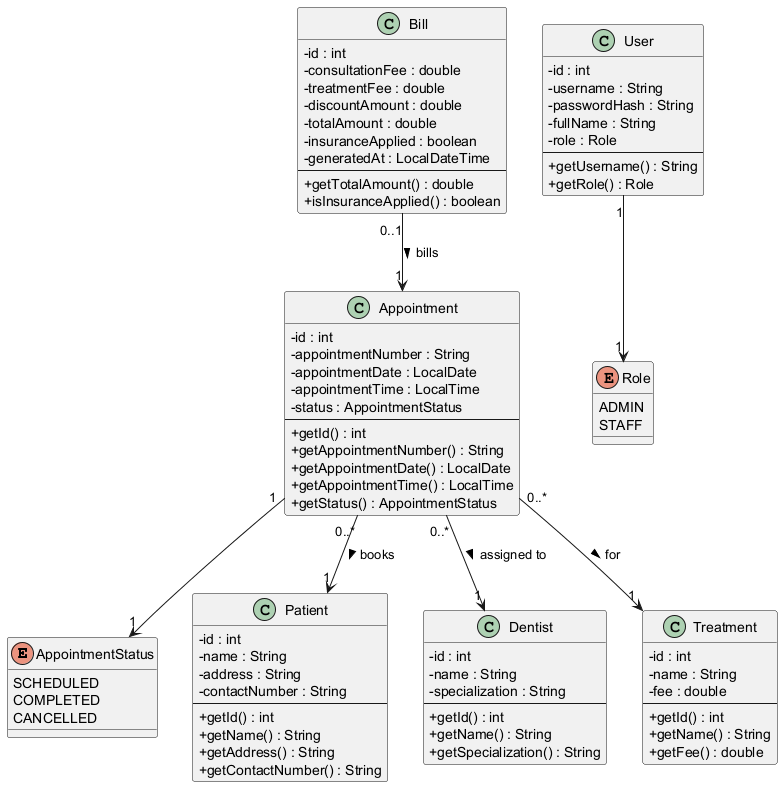

The diagram above was rendered by PlantUML. Its source (embedded in the PNG):
@startuml 02_class_domain
skinparam classAttributeIconSize 0
skinparam backgroundColor white

enum AppointmentStatus {
  SCHEDULED
  COMPLETED
  CANCELLED
}

enum Role {
  ADMIN
  STAFF
}

class Patient {
  -id : int
  -name : String
  -address : String
  -contactNumber : String
  --
  +getId() : int
  +getName() : String
  +getAddress() : String
  +getContactNumber() : String
}

class Dentist {
  -id : int
  -name : String
  -specialization : String
  --
  +getId() : int
  +getName() : String
  +getSpecialization() : String
}

class Treatment {
  -id : int
  -name : String
  -fee : double
  --
  +getId() : int
  +getName() : String
  +getFee() : double
}

class Appointment {
  -id : int
  -appointmentNumber : String
  -appointmentDate : LocalDate
  -appointmentTime : LocalTime
  -status : AppointmentStatus
  --
  +getId() : int
  +getAppointmentNumber() : String
  +getAppointmentDate() : LocalDate
  +getAppointmentTime() : LocalTime
  +getStatus() : AppointmentStatus
}

class Bill {
  -id : int
  -consultationFee : double
  -treatmentFee : double
  -discountAmount : double
  -totalAmount : double
  -insuranceApplied : boolean
  -generatedAt : LocalDateTime
  --
  +getTotalAmount() : double
  +isInsuranceApplied() : boolean
}

class User {
  -id : int
  -username : String
  -passwordHash : String
  -fullName : String
  -role : Role
  --
  +getUsername() : String
  +getRole() : Role
}

Appointment "0..*" --> "1" Patient : books >
Appointment "0..*" --> "1" Dentist : assigned to >
Appointment "0..*" --> "1" Treatment : for >
Appointment "1" --> "1" AppointmentStatus
Bill "0..1" --> "1" Appointment : bills >
User "1" --> "1" Role

@enduml